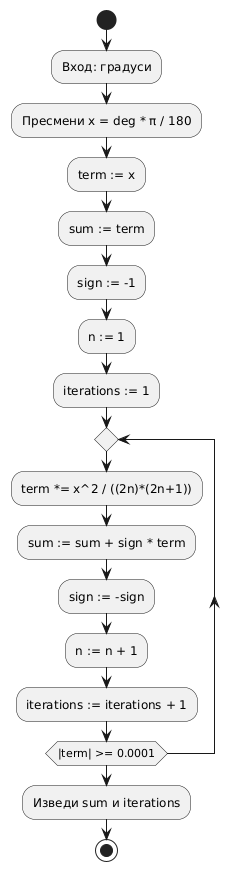

The diagram above was rendered by PlantUML. Its source (embedded in the PNG):
@startuml
start
:Вход: градуси;
:Пресмени x = deg * π / 180;
:term := x;
:sum := term;
:sign := -1;
:n := 1;
:iterations := 1;
repeat
  :term *= x^2 / ((2n)*(2n+1));
  :sum := sum + sign * term;
  :sign := -sign;
  :n := n + 1;
  :iterations := iterations + 1;
repeat while (|term| >= 0.0001)
:Изведи sum и iterations;
stop
@enduml